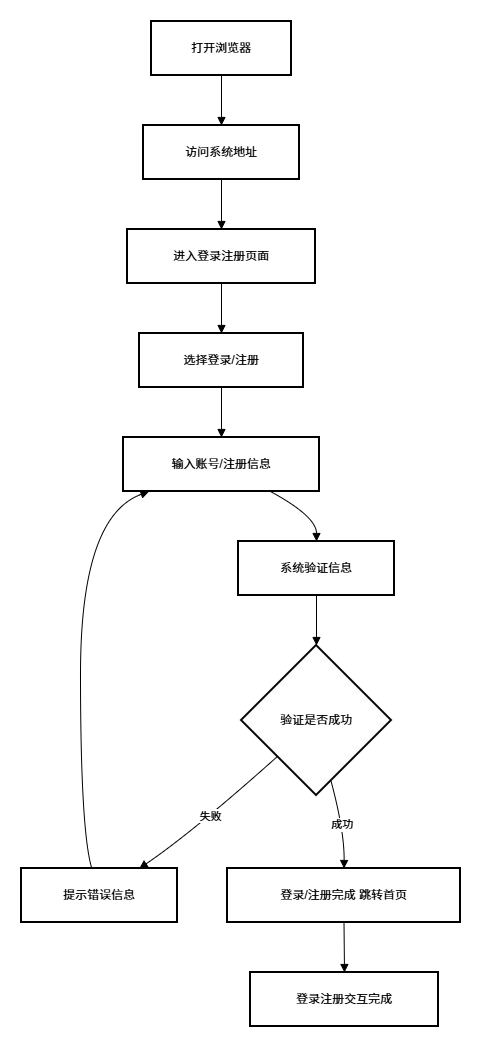

The diagram above was exported from draw.io. Its source (the exported page's mxGraphModel, read from the mxfile embedded in the PNG):
<mxGraphModel dx="1094" dy="755" grid="1" gridSize="10" guides="1" tooltips="1" connect="1" arrows="1" fold="1" page="1" pageScale="1" pageWidth="827" pageHeight="1169" math="0" shadow="0">
  <root>
    <mxCell id="0" />
    <mxCell id="1" parent="0" />
    <mxCell id="aywDJcRbKgF-MwIa08-4-1" value="打开浏览器" style="whiteSpace=wrap;strokeWidth=2;" vertex="1" parent="1">
      <mxGeometry x="150" y="20" width="140" height="54" as="geometry" />
    </mxCell>
    <mxCell id="aywDJcRbKgF-MwIa08-4-2" value="访问系统地址" style="whiteSpace=wrap;strokeWidth=2;" vertex="1" parent="1">
      <mxGeometry x="142" y="124" width="156" height="54" as="geometry" />
    </mxCell>
    <mxCell id="aywDJcRbKgF-MwIa08-4-3" value="进入登录注册页面" style="whiteSpace=wrap;strokeWidth=2;" vertex="1" parent="1">
      <mxGeometry x="126" y="228" width="188" height="54" as="geometry" />
    </mxCell>
    <mxCell id="aywDJcRbKgF-MwIa08-4-4" value="选择登录/注册" style="whiteSpace=wrap;strokeWidth=2;" vertex="1" parent="1">
      <mxGeometry x="138" y="332" width="164" height="54" as="geometry" />
    </mxCell>
    <mxCell id="aywDJcRbKgF-MwIa08-4-5" value="输入账号/注册信息" style="whiteSpace=wrap;strokeWidth=2;" vertex="1" parent="1">
      <mxGeometry x="122" y="436" width="196" height="54" as="geometry" />
    </mxCell>
    <mxCell id="aywDJcRbKgF-MwIa08-4-6" value="系统验证信息" style="whiteSpace=wrap;strokeWidth=2;" vertex="1" parent="1">
      <mxGeometry x="237" y="540" width="156" height="54" as="geometry" />
    </mxCell>
    <mxCell id="aywDJcRbKgF-MwIa08-4-7" value="验证是否成功" style="rhombus;strokeWidth=2;whiteSpace=wrap;" vertex="1" parent="1">
      <mxGeometry x="240" y="644" width="150" height="150" as="geometry" />
    </mxCell>
    <mxCell id="aywDJcRbKgF-MwIa08-4-8" value="提示错误信息" style="whiteSpace=wrap;strokeWidth=2;" vertex="1" parent="1">
      <mxGeometry x="20" y="867" width="156" height="54" as="geometry" />
    </mxCell>
    <mxCell id="aywDJcRbKgF-MwIa08-4-9" value="登录/注册完成 跳转首页" style="whiteSpace=wrap;strokeWidth=2;" vertex="1" parent="1">
      <mxGeometry x="226" y="867" width="233" height="54" as="geometry" />
    </mxCell>
    <mxCell id="aywDJcRbKgF-MwIa08-4-10" value="登录注册交互完成" style="whiteSpace=wrap;strokeWidth=2;" vertex="1" parent="1">
      <mxGeometry x="249" y="971" width="188" height="54" as="geometry" />
    </mxCell>
    <mxCell id="aywDJcRbKgF-MwIa08-4-11" value="" style="curved=1;startArrow=none;endArrow=block;exitX=0.5;exitY=1;entryX=0.5;entryY=0;rounded=0;" edge="1" parent="1" source="aywDJcRbKgF-MwIa08-4-1" target="aywDJcRbKgF-MwIa08-4-2">
      <mxGeometry relative="1" as="geometry">
        <Array as="points" />
      </mxGeometry>
    </mxCell>
    <mxCell id="aywDJcRbKgF-MwIa08-4-12" value="" style="curved=1;startArrow=none;endArrow=block;exitX=0.5;exitY=1;entryX=0.5;entryY=0;rounded=0;" edge="1" parent="1" source="aywDJcRbKgF-MwIa08-4-2" target="aywDJcRbKgF-MwIa08-4-3">
      <mxGeometry relative="1" as="geometry">
        <Array as="points" />
      </mxGeometry>
    </mxCell>
    <mxCell id="aywDJcRbKgF-MwIa08-4-13" value="" style="curved=1;startArrow=none;endArrow=block;exitX=0.5;exitY=1;entryX=0.5;entryY=0;rounded=0;" edge="1" parent="1" source="aywDJcRbKgF-MwIa08-4-3" target="aywDJcRbKgF-MwIa08-4-4">
      <mxGeometry relative="1" as="geometry">
        <Array as="points" />
      </mxGeometry>
    </mxCell>
    <mxCell id="aywDJcRbKgF-MwIa08-4-14" value="" style="curved=1;startArrow=none;endArrow=block;exitX=0.5;exitY=1;entryX=0.5;entryY=0;rounded=0;" edge="1" parent="1" source="aywDJcRbKgF-MwIa08-4-4" target="aywDJcRbKgF-MwIa08-4-5">
      <mxGeometry relative="1" as="geometry">
        <Array as="points" />
      </mxGeometry>
    </mxCell>
    <mxCell id="aywDJcRbKgF-MwIa08-4-15" value="" style="curved=1;startArrow=none;endArrow=block;exitX=0.75;exitY=1;entryX=0.5;entryY=0;rounded=0;" edge="1" parent="1" source="aywDJcRbKgF-MwIa08-4-5" target="aywDJcRbKgF-MwIa08-4-6">
      <mxGeometry relative="1" as="geometry">
        <Array as="points">
          <mxPoint x="315" y="515" />
        </Array>
      </mxGeometry>
    </mxCell>
    <mxCell id="aywDJcRbKgF-MwIa08-4-16" value="" style="curved=1;startArrow=none;endArrow=block;exitX=0.5;exitY=1;entryX=0.5;entryY=0;rounded=0;" edge="1" parent="1" source="aywDJcRbKgF-MwIa08-4-6" target="aywDJcRbKgF-MwIa08-4-7">
      <mxGeometry relative="1" as="geometry">
        <Array as="points" />
      </mxGeometry>
    </mxCell>
    <mxCell id="aywDJcRbKgF-MwIa08-4-17" value="失败" style="curved=1;startArrow=none;endArrow=block;exitX=0;exitY=0.96;entryX=0.76;entryY=-0.01;rounded=0;" edge="1" parent="1" source="aywDJcRbKgF-MwIa08-4-7" target="aywDJcRbKgF-MwIa08-4-8">
      <mxGeometry relative="1" as="geometry">
        <Array as="points">
          <mxPoint x="192" y="830" />
        </Array>
      </mxGeometry>
    </mxCell>
    <mxCell id="aywDJcRbKgF-MwIa08-4-18" value="" style="curved=1;startArrow=none;endArrow=block;exitX=0.45;exitY=-0.01;entryX=0.13;entryY=1;rounded=0;" edge="1" parent="1" source="aywDJcRbKgF-MwIa08-4-8" target="aywDJcRbKgF-MwIa08-4-5">
      <mxGeometry relative="1" as="geometry">
        <Array as="points">
          <mxPoint x="79" y="830" />
          <mxPoint x="79" y="515" />
        </Array>
      </mxGeometry>
    </mxCell>
    <mxCell id="aywDJcRbKgF-MwIa08-4-19" value="成功" style="curved=1;startArrow=none;endArrow=block;exitX=0.62;exitY=1;entryX=0.5;entryY=-0.01;rounded=0;" edge="1" parent="1" source="aywDJcRbKgF-MwIa08-4-7" target="aywDJcRbKgF-MwIa08-4-9">
      <mxGeometry relative="1" as="geometry">
        <Array as="points">
          <mxPoint x="343" y="830" />
        </Array>
      </mxGeometry>
    </mxCell>
    <mxCell id="aywDJcRbKgF-MwIa08-4-20" value="" style="curved=1;startArrow=none;endArrow=block;exitX=0.5;exitY=0.99;entryX=0.5;entryY=-0.01;rounded=0;" edge="1" parent="1" source="aywDJcRbKgF-MwIa08-4-9" target="aywDJcRbKgF-MwIa08-4-10">
      <mxGeometry relative="1" as="geometry">
        <Array as="points" />
      </mxGeometry>
    </mxCell>
  </root>
</mxGraphModel>